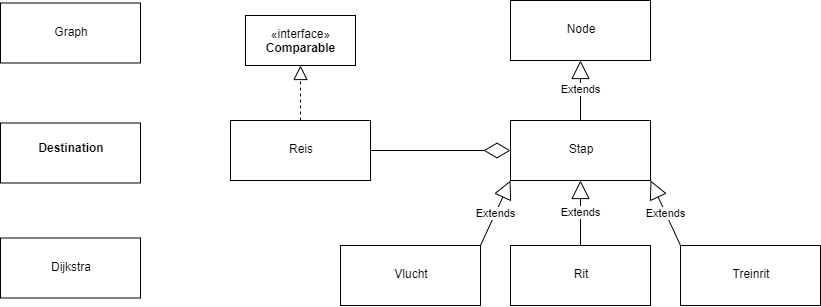

The diagram above was exported from draw.io. Its source (the exported page's mxGraphModel, read from the mxfile embedded in the PNG):
<mxGraphModel dx="1174" dy="682" grid="1" gridSize="10" guides="1" tooltips="1" connect="1" arrows="1" fold="1" page="1" pageScale="1" pageWidth="1100" pageHeight="850" background="#ffffff" math="0" shadow="0">
  <root>
    <mxCell id="0" />
    <mxCell id="1" parent="0" />
    <mxCell id="_huNmZPCbqWvySl49leb-6" value="&lt;p style=&quot;margin: 0px ; margin-top: 4px ; text-align: center&quot;&gt;&lt;br&gt;&lt;b&gt;Destination&lt;/b&gt;&lt;/p&gt;" style="verticalAlign=top;align=left;overflow=fill;fontSize=12;fontFamily=Helvetica;html=1;" vertex="1" parent="1">
      <mxGeometry x="240" y="487.5" width="140" height="60" as="geometry" />
    </mxCell>
    <mxCell id="_huNmZPCbqWvySl49leb-7" value="&lt;p style=&quot;margin: 0px ; margin-top: 4px ; text-align: center&quot;&gt;&lt;br&gt;&lt;/p&gt;&lt;p style=&quot;margin: 0px ; margin-top: 4px ; text-align: center&quot;&gt;Dijkstra&lt;/p&gt;" style="verticalAlign=top;align=left;overflow=fill;fontSize=12;fontFamily=Helvetica;html=1;" vertex="1" parent="1">
      <mxGeometry x="240" y="602.5" width="140" height="60" as="geometry" />
    </mxCell>
    <mxCell id="_huNmZPCbqWvySl49leb-8" value="«interface»&lt;br&gt;&lt;b&gt;Comparable&lt;/b&gt;" style="html=1;" vertex="1" parent="1">
      <mxGeometry x="485" y="380" width="110" height="50" as="geometry" />
    </mxCell>
    <mxCell id="_huNmZPCbqWvySl49leb-9" value="&lt;p style=&quot;margin: 0px ; margin-top: 4px ; text-align: center&quot;&gt;&lt;br&gt;&lt;/p&gt;&lt;p style=&quot;margin: 0px ; margin-top: 4px ; text-align: center&quot;&gt;Graph&lt;/p&gt;" style="verticalAlign=top;align=left;overflow=fill;fontSize=12;fontFamily=Helvetica;html=1;" vertex="1" parent="1">
      <mxGeometry x="240" y="367.5" width="140" height="60" as="geometry" />
    </mxCell>
    <mxCell id="_huNmZPCbqWvySl49leb-10" value="&lt;p style=&quot;margin: 0px ; margin-top: 4px ; text-align: center&quot;&gt;&lt;br&gt;&lt;/p&gt;&lt;p style=&quot;margin: 0px ; margin-top: 4px ; text-align: center&quot;&gt;Node&lt;/p&gt;" style="verticalAlign=top;align=left;overflow=fill;fontSize=12;fontFamily=Helvetica;html=1;" vertex="1" parent="1">
      <mxGeometry x="750" y="365" width="140" height="60" as="geometry" />
    </mxCell>
    <mxCell id="_huNmZPCbqWvySl49leb-12" value="&lt;p style=&quot;margin: 0px ; margin-top: 4px ; text-align: center&quot;&gt;&lt;br&gt;&lt;/p&gt;&lt;p style=&quot;margin: 0px ; margin-top: 4px ; text-align: center&quot;&gt;Reis&lt;/p&gt;" style="verticalAlign=top;align=left;overflow=fill;fontSize=12;fontFamily=Helvetica;html=1;" vertex="1" parent="1">
      <mxGeometry x="470" y="485" width="140" height="60" as="geometry" />
    </mxCell>
    <mxCell id="_huNmZPCbqWvySl49leb-14" value="&lt;p style=&quot;margin: 0px ; margin-top: 4px ; text-align: center&quot;&gt;&lt;br&gt;&lt;/p&gt;&lt;p style=&quot;margin: 0px ; margin-top: 4px ; text-align: center&quot;&gt;Rit&lt;/p&gt;" style="verticalAlign=top;align=left;overflow=fill;fontSize=12;fontFamily=Helvetica;html=1;" vertex="1" parent="1">
      <mxGeometry x="750" y="610" width="140" height="60" as="geometry" />
    </mxCell>
    <mxCell id="_huNmZPCbqWvySl49leb-15" value="&lt;p style=&quot;margin: 0px ; margin-top: 4px ; text-align: center&quot;&gt;&lt;br&gt;&lt;/p&gt;&lt;p style=&quot;margin: 0px ; margin-top: 4px ; text-align: center&quot;&gt;Stap&lt;/p&gt;" style="verticalAlign=top;align=left;overflow=fill;fontSize=12;fontFamily=Helvetica;html=1;" vertex="1" parent="1">
      <mxGeometry x="750" y="485" width="140" height="60" as="geometry" />
    </mxCell>
    <mxCell id="_huNmZPCbqWvySl49leb-16" value="&lt;p style=&quot;margin: 0px ; margin-top: 4px ; text-align: center&quot;&gt;&lt;br&gt;&lt;/p&gt;&lt;p style=&quot;margin: 0px ; margin-top: 4px ; text-align: center&quot;&gt;Treinrit&lt;/p&gt;" style="verticalAlign=top;align=left;overflow=fill;fontSize=12;fontFamily=Helvetica;html=1;" vertex="1" parent="1">
      <mxGeometry x="920" y="610" width="140" height="60" as="geometry" />
    </mxCell>
    <mxCell id="_huNmZPCbqWvySl49leb-17" value="&lt;p style=&quot;margin: 0px ; margin-top: 4px ; text-align: center&quot;&gt;&lt;br&gt;&lt;/p&gt;&lt;p style=&quot;margin: 0px ; margin-top: 4px ; text-align: center&quot;&gt;Vlucht&lt;/p&gt;" style="verticalAlign=top;align=left;overflow=fill;fontSize=12;fontFamily=Helvetica;html=1;" vertex="1" parent="1">
      <mxGeometry x="580" y="610" width="140" height="60" as="geometry" />
    </mxCell>
    <mxCell id="_huNmZPCbqWvySl49leb-22" value="Extends" style="endArrow=block;endSize=16;endFill=0;html=1;entryX=0;entryY=1;entryDx=0;entryDy=0;exitX=1;exitY=0;exitDx=0;exitDy=0;" edge="1" parent="1" source="_huNmZPCbqWvySl49leb-17" target="_huNmZPCbqWvySl49leb-15">
      <mxGeometry width="160" relative="1" as="geometry">
        <mxPoint x="570" y="460" as="sourcePoint" />
        <mxPoint x="730" y="460" as="targetPoint" />
      </mxGeometry>
    </mxCell>
    <mxCell id="_huNmZPCbqWvySl49leb-23" value="Extends" style="endArrow=block;endSize=16;endFill=0;html=1;entryX=1;entryY=1;entryDx=0;entryDy=0;exitX=0;exitY=0;exitDx=0;exitDy=0;" edge="1" parent="1" source="_huNmZPCbqWvySl49leb-16" target="_huNmZPCbqWvySl49leb-15">
      <mxGeometry width="160" relative="1" as="geometry">
        <mxPoint x="730" y="620" as="sourcePoint" />
        <mxPoint x="760" y="554.9999999999998" as="targetPoint" />
      </mxGeometry>
    </mxCell>
    <mxCell id="_huNmZPCbqWvySl49leb-24" value="Extends" style="endArrow=block;endSize=16;endFill=0;html=1;entryX=0.5;entryY=1;entryDx=0;entryDy=0;exitX=0.5;exitY=0;exitDx=0;exitDy=0;" edge="1" parent="1" source="_huNmZPCbqWvySl49leb-14" target="_huNmZPCbqWvySl49leb-15">
      <mxGeometry width="160" relative="1" as="geometry">
        <mxPoint x="740" y="630" as="sourcePoint" />
        <mxPoint x="770" y="564.9999999999998" as="targetPoint" />
      </mxGeometry>
    </mxCell>
    <mxCell id="_huNmZPCbqWvySl49leb-25" value="Extends" style="endArrow=block;endSize=16;endFill=0;html=1;entryX=0.5;entryY=1;entryDx=0;entryDy=0;exitX=0.5;exitY=0;exitDx=0;exitDy=0;" edge="1" parent="1" source="_huNmZPCbqWvySl49leb-15" target="_huNmZPCbqWvySl49leb-10">
      <mxGeometry width="160" relative="1" as="geometry">
        <mxPoint x="750" y="640" as="sourcePoint" />
        <mxPoint x="780" y="574.9999999999998" as="targetPoint" />
      </mxGeometry>
    </mxCell>
    <mxCell id="_huNmZPCbqWvySl49leb-26" value="" style="endArrow=diamondThin;endFill=0;endSize=24;html=1;entryX=0;entryY=0.5;entryDx=0;entryDy=0;exitX=1;exitY=0.5;exitDx=0;exitDy=0;" edge="1" parent="1" source="_huNmZPCbqWvySl49leb-12" target="_huNmZPCbqWvySl49leb-15">
      <mxGeometry width="160" relative="1" as="geometry">
        <mxPoint x="570" y="460" as="sourcePoint" />
        <mxPoint x="730" y="460" as="targetPoint" />
      </mxGeometry>
    </mxCell>
    <mxCell id="_huNmZPCbqWvySl49leb-27" value="" style="endArrow=block;dashed=1;endFill=0;endSize=12;html=1;exitX=0.5;exitY=0;exitDx=0;exitDy=0;entryX=0.5;entryY=1;entryDx=0;entryDy=0;" edge="1" parent="1" source="_huNmZPCbqWvySl49leb-12" target="_huNmZPCbqWvySl49leb-8">
      <mxGeometry width="160" relative="1" as="geometry">
        <mxPoint x="570" y="460" as="sourcePoint" />
        <mxPoint x="730" y="460" as="targetPoint" />
      </mxGeometry>
    </mxCell>
  </root>
</mxGraphModel>